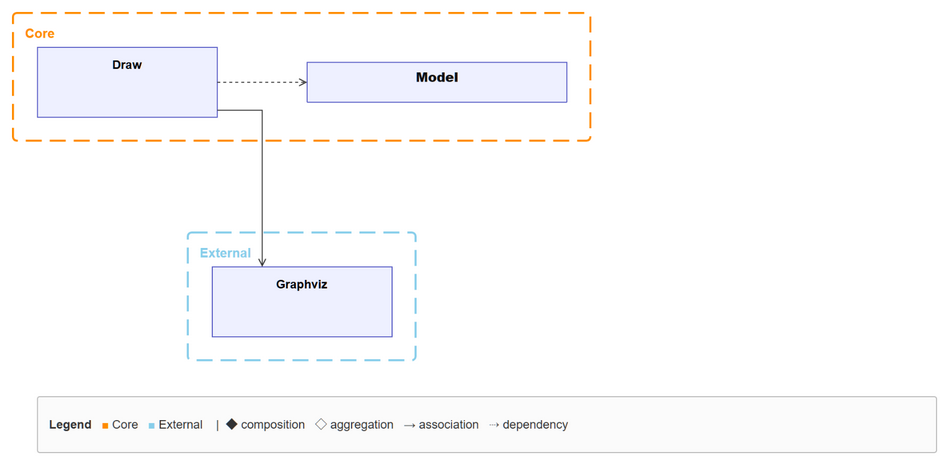

The diagram above was exported from draw.io. Its source (the exported page's mxGraphModel, read from the mxfile embedded in the PNG):
<mxGraphModel adaptiveColors="auto">
  <root>
    <mxCell id="0" />
    <mxCell id="1" parent="0" />
    <mxCell id="cluster_core" value="Core" style="rounded=1;arcSize=3;fillColor=none;strokeColor=#FF8C00;dashed=1;dashPattern=8 4;strokeWidth=2;verticalAlign=top;align=left;spacingLeft=10;spacingTop=6;fontStyle=1;fontColor=#FF8C00;fontSize=13;html=1;" vertex="1" parent="1">
      <mxGeometry x="46" y="36" width="578" height="128" as="geometry" />
    </mxCell>
    <mxCell id="cluster_ext" value="External" style="rounded=1;arcSize=3;fillColor=none;strokeColor=#87CEEB;dashed=1;dashPattern=8 4;strokeWidth=2;verticalAlign=top;align=left;spacingLeft=10;spacingTop=6;fontStyle=1;fontColor=#87CEEB;fontSize=13;html=1;" vertex="1" parent="1">
      <mxGeometry x="221" y="256" width="228" height="128" as="geometry" />
    </mxCell>
    <mxCell id="n_Model" value="&lt;b&gt;Model&lt;/b&gt;" style="swimlane;html=1;align=center;verticalAlign=top;childLayout=stackLayout;startSize=40;horizontal=1;horizontalStack=0;resizeParent=1;resizeParentMax=0;collapsible=0;swimlaneFillColor=#FFFFFF;fillColor=#EEF0FF;strokeColor=#5B5FC7;fontColor=#111111;fontSize=13;" vertex="1" parent="1">
      <mxGeometry x="340" y="85" width="260" height="40" as="geometry" />
    </mxCell>
    <mxCell id="n_Draw" value="&lt;b&gt;Draw&lt;/b&gt;" style="rounded=0;whiteSpace=wrap;html=1;verticalAlign=top;spacingTop=4;fillColor=#EEF0FF;strokeColor=#5B5FC7;" vertex="1" parent="1">
      <mxGeometry x="70" y="70" width="180" height="70" as="geometry" />
    </mxCell>
    <mxCell id="n_Graphviz" value="&lt;b&gt;Graphviz&lt;/b&gt;" style="rounded=0;whiteSpace=wrap;html=1;verticalAlign=top;spacingTop=4;fillColor=#EEF0FF;strokeColor=#5B5FC7;" vertex="1" parent="1">
      <mxGeometry x="245" y="290" width="180" height="70" as="geometry" />
    </mxCell>
    <mxCell id="edge0" value="" style="edgeStyle=orthogonalEdgeStyle;rounded=0;html=1;strokeColor=#3A3A3A;fontSize=11;fontColor=#222222;labelBackgroundColor=#FFFFFF;endArrow=open;dashed=1;" edge="1" parent="1" source="n_Draw" target="n_Model">
      <mxGeometry relative="1" as="geometry">
        <Array as="points">
          <mxPoint x="278" y="105" />
          <mxPoint x="310" y="105" />
        </Array>
      </mxGeometry>
    </mxCell>
    <mxCell id="edge1" value="" style="edgeStyle=orthogonalEdgeStyle;rounded=0;html=1;strokeColor=#3A3A3A;fontSize=11;fontColor=#222222;labelBackgroundColor=#FFFFFF;endArrow=open;" edge="1" parent="1" source="n_Draw" target="n_Graphviz">
      <mxGeometry relative="1" as="geometry">
        <Array as="points">
          <mxPoint x="275" y="133" />
          <mxPoint x="295" y="133" />
          <mxPoint x="295" y="133" />
          <mxPoint x="295" y="133" />
          <mxPoint x="295" y="234" />
        </Array>
      </mxGeometry>
    </mxCell>
    <mxCell id="legend" value="&lt;b&gt;Legend&lt;/b&gt; &amp;nbsp; &lt;font color='#FF8C00'&gt;&amp;#9632;&lt;/font&gt; Core &amp;nbsp; &lt;font color='#87CEEB'&gt;&amp;#9632;&lt;/font&gt; External &amp;nbsp; &amp;nbsp;|&amp;nbsp; &amp;#9670; composition &amp;nbsp; &amp;#9671; aggregation &amp;nbsp; &amp;#8594; association &amp;nbsp; &amp;#8674; dependency" style="rounded=1;arcSize=4;whiteSpace=wrap;html=1;fillColor=#FBFBFB;strokeColor=#BBBBBB;align=left;verticalAlign=middle;spacingLeft=10;spacingRight=10;fontSize=12;fontColor=#333333;" vertex="1" parent="1">
      <mxGeometry x="70" y="420" width="900" height="56" as="geometry" />
    </mxCell>
  </root>
</mxGraphModel>